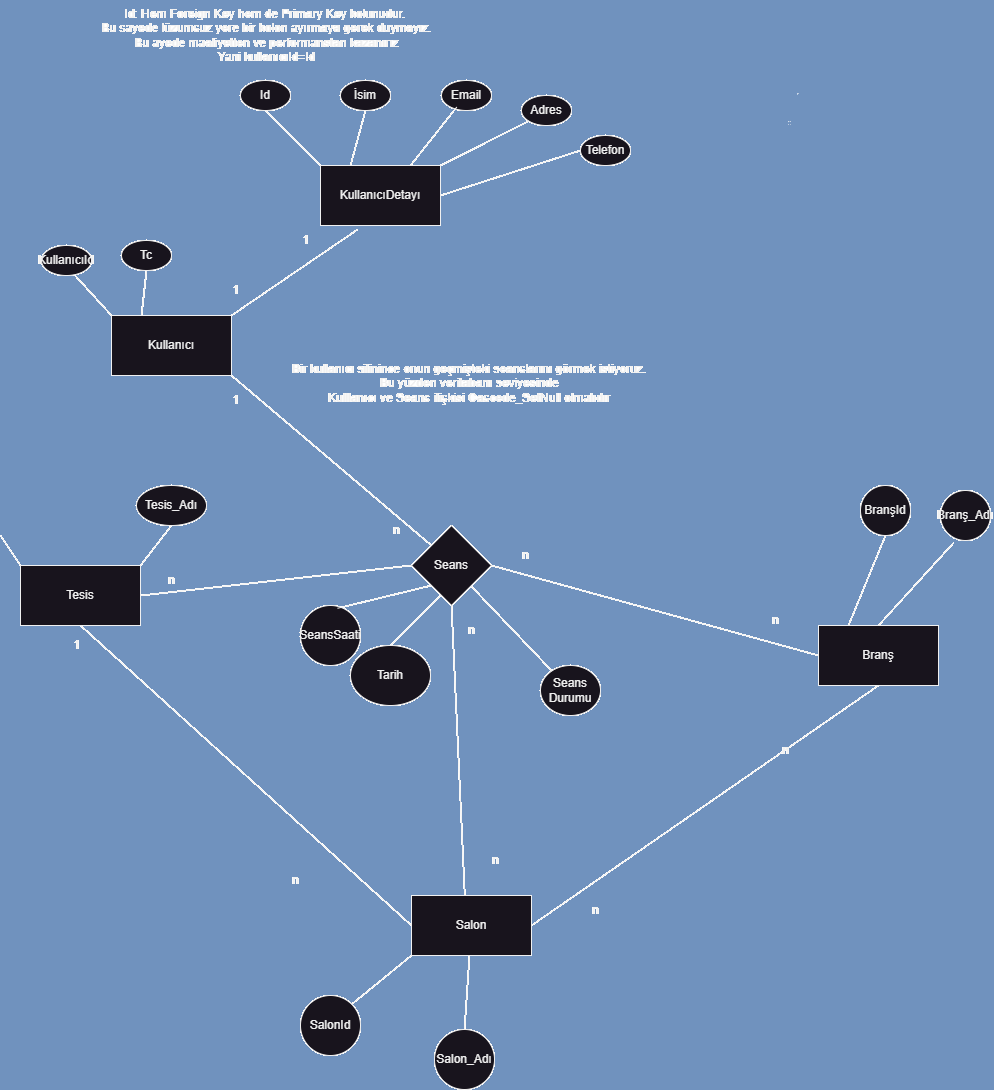

The diagram above was exported from draw.io. Its source (the exported page's mxGraphModel, read from the mxfile embedded in the PNG):
<mxGraphModel dx="1863" dy="702" grid="1" gridSize="10" guides="1" tooltips="1" connect="1" arrows="1" fold="1" page="1" pageScale="1" pageWidth="827" pageHeight="1169" math="0" shadow="0">
  <root>
    <mxCell id="0" />
    <mxCell id="1" parent="0" />
    <mxCell id="HuYTiApz0kX_R3Ryx5mU-1" value="Tesis_Adı" style="ellipse;whiteSpace=wrap;html=1;" parent="1" vertex="1">
      <mxGeometry x="116" y="1210" width="70" height="40" as="geometry" />
    </mxCell>
    <mxCell id="HuYTiApz0kX_R3Ryx5mU-2" value="Branş_Adı" style="ellipse;whiteSpace=wrap;html=1;" parent="1" vertex="1">
      <mxGeometry x="920" y="1215" width="50" height="50" as="geometry" />
    </mxCell>
    <mxCell id="HuYTiApz0kX_R3Ryx5mU-3" value="Salon_Adı" style="ellipse;whiteSpace=wrap;html=1;" parent="1" vertex="1">
      <mxGeometry x="414" y="1754" width="60" height="60" as="geometry" />
    </mxCell>
    <mxCell id="HuYTiApz0kX_R3Ryx5mU-4" value="KullanıcıId" style="ellipse;whiteSpace=wrap;html=1;" parent="1" vertex="1">
      <mxGeometry x="21" y="970" width="50" height="30" as="geometry" />
    </mxCell>
    <mxCell id="HuYTiApz0kX_R3Ryx5mU-5" value="Kullanıcı" style="rounded=0;whiteSpace=wrap;html=1;" parent="1" vertex="1">
      <mxGeometry x="91" y="1040" width="120" height="60" as="geometry" />
    </mxCell>
    <mxCell id="HuYTiApz0kX_R3Ryx5mU-6" value="Tesis" style="rounded=0;whiteSpace=wrap;html=1;" parent="1" vertex="1">
      <mxGeometry y="1290" width="120" height="60" as="geometry" />
    </mxCell>
    <mxCell id="HuYTiApz0kX_R3Ryx5mU-7" value="Branş" style="rounded=0;whiteSpace=wrap;html=1;" parent="1" vertex="1">
      <mxGeometry x="798" y="1350" width="120" height="60" as="geometry" />
    </mxCell>
    <mxCell id="HuYTiApz0kX_R3Ryx5mU-8" value="Salon" style="rounded=0;whiteSpace=wrap;html=1;" parent="1" vertex="1">
      <mxGeometry x="391" y="1620" width="120" height="60" as="geometry" />
    </mxCell>
    <mxCell id="HuYTiApz0kX_R3Ryx5mU-9" value="Tc" style="ellipse;whiteSpace=wrap;html=1;" parent="1" vertex="1">
      <mxGeometry x="101" y="965" width="50" height="30" as="geometry" />
    </mxCell>
    <mxCell id="HuYTiApz0kX_R3Ryx5mU-10" value="Seans" style="rhombus;whiteSpace=wrap;html=1;" parent="1" vertex="1">
      <mxGeometry x="391" y="1250" width="80" height="80" as="geometry" />
    </mxCell>
    <mxCell id="HuYTiApz0kX_R3Ryx5mU-11" value="BranşId" style="ellipse;whiteSpace=wrap;html=1;" parent="1" vertex="1">
      <mxGeometry x="840" y="1210" width="50" height="50" as="geometry" />
    </mxCell>
    <mxCell id="HuYTiApz0kX_R3Ryx5mU-12" value="SalonId" style="ellipse;whiteSpace=wrap;html=1;" parent="1" vertex="1">
      <mxGeometry x="280" y="1720" width="60" height="60" as="geometry" />
    </mxCell>
    <mxCell id="HuYTiApz0kX_R3Ryx5mU-13" value="" style="endArrow=none;html=1;rounded=0;entryX=0.687;entryY=1.028;entryDx=0;entryDy=0;entryPerimeter=0;exitX=0;exitY=0;exitDx=0;exitDy=0;" parent="1" source="HuYTiApz0kX_R3Ryx5mU-5" target="HuYTiApz0kX_R3Ryx5mU-4" edge="1">
      <mxGeometry width="50" height="50" relative="1" as="geometry">
        <mxPoint x="351" y="1070" as="sourcePoint" />
        <mxPoint x="401" y="1020" as="targetPoint" />
      </mxGeometry>
    </mxCell>
    <mxCell id="HuYTiApz0kX_R3Ryx5mU-14" value="" style="endArrow=none;html=1;rounded=0;entryX=0.5;entryY=1;entryDx=0;entryDy=0;exitX=0.25;exitY=0;exitDx=0;exitDy=0;" parent="1" source="HuYTiApz0kX_R3Ryx5mU-5" target="HuYTiApz0kX_R3Ryx5mU-9" edge="1">
      <mxGeometry width="50" height="50" relative="1" as="geometry">
        <mxPoint x="101" y="1050" as="sourcePoint" />
        <mxPoint x="85" y="1011" as="targetPoint" />
      </mxGeometry>
    </mxCell>
    <mxCell id="HuYTiApz0kX_R3Ryx5mU-15" value="" style="endArrow=none;html=1;rounded=0;entryX=0.5;entryY=1;entryDx=0;entryDy=0;exitX=0;exitY=0;exitDx=0;exitDy=0;" parent="1" source="HuYTiApz0kX_R3Ryx5mU-6" edge="1">
      <mxGeometry width="50" height="50" relative="1" as="geometry">
        <mxPoint x="-130" y="1345" as="sourcePoint" />
        <mxPoint x="-20" y="1260" as="targetPoint" />
      </mxGeometry>
    </mxCell>
    <mxCell id="HuYTiApz0kX_R3Ryx5mU-16" value="" style="endArrow=none;html=1;rounded=0;entryX=0.5;entryY=1;entryDx=0;entryDy=0;exitX=1;exitY=0;exitDx=0;exitDy=0;" parent="1" source="HuYTiApz0kX_R3Ryx5mU-6" target="HuYTiApz0kX_R3Ryx5mU-1" edge="1">
      <mxGeometry width="50" height="50" relative="1" as="geometry">
        <mxPoint x="60" y="1345" as="sourcePoint" />
        <mxPoint x="25" y="1317" as="targetPoint" />
      </mxGeometry>
    </mxCell>
    <mxCell id="HuYTiApz0kX_R3Ryx5mU-17" value="" style="endArrow=none;html=1;rounded=0;entryX=0.5;entryY=1;entryDx=0;entryDy=0;exitX=0.25;exitY=0;exitDx=0;exitDy=0;" parent="1" source="HuYTiApz0kX_R3Ryx5mU-7" target="HuYTiApz0kX_R3Ryx5mU-11" edge="1">
      <mxGeometry width="50" height="50" relative="1" as="geometry">
        <mxPoint x="770" y="1300" as="sourcePoint" />
        <mxPoint x="770" y="1265" as="targetPoint" />
      </mxGeometry>
    </mxCell>
    <mxCell id="HuYTiApz0kX_R3Ryx5mU-18" value="" style="endArrow=none;html=1;rounded=0;entryX=0.262;entryY=1.047;entryDx=0;entryDy=0;exitX=0.5;exitY=0;exitDx=0;exitDy=0;entryPerimeter=0;" parent="1" source="HuYTiApz0kX_R3Ryx5mU-7" target="HuYTiApz0kX_R3Ryx5mU-2" edge="1">
      <mxGeometry width="50" height="50" relative="1" as="geometry">
        <mxPoint x="925" y="1303" as="sourcePoint" />
        <mxPoint x="875" y="1270" as="targetPoint" />
      </mxGeometry>
    </mxCell>
    <mxCell id="HuYTiApz0kX_R3Ryx5mU-19" value="" style="endArrow=none;html=1;rounded=0;exitX=1;exitY=0;exitDx=0;exitDy=0;entryX=0;entryY=1;entryDx=0;entryDy=0;" parent="1" source="HuYTiApz0kX_R3Ryx5mU-12" target="HuYTiApz0kX_R3Ryx5mU-8" edge="1">
      <mxGeometry width="50" height="50" relative="1" as="geometry">
        <mxPoint x="346" y="1420" as="sourcePoint" />
        <mxPoint x="379" y="1392" as="targetPoint" />
      </mxGeometry>
    </mxCell>
    <mxCell id="HuYTiApz0kX_R3Ryx5mU-20" value="" style="endArrow=none;html=1;rounded=0;exitX=0.5;exitY=0;exitDx=0;exitDy=0;" parent="1" source="HuYTiApz0kX_R3Ryx5mU-3" target="HuYTiApz0kX_R3Ryx5mU-8" edge="1">
      <mxGeometry width="50" height="50" relative="1" as="geometry">
        <mxPoint x="401" y="1577" as="sourcePoint" />
        <mxPoint x="401" y="1630" as="targetPoint" />
      </mxGeometry>
    </mxCell>
    <mxCell id="HuYTiApz0kX_R3Ryx5mU-21" value="n" style="text;html=1;align=center;verticalAlign=middle;resizable=0;points=[];autosize=1;strokeColor=none;fillColor=none;" parent="1" vertex="1">
      <mxGeometry x="361" y="1240" width="30" height="30" as="geometry" />
    </mxCell>
    <mxCell id="HuYTiApz0kX_R3Ryx5mU-22" value="SeansSaati" style="ellipse;whiteSpace=wrap;html=1;" parent="1" vertex="1">
      <mxGeometry x="280" y="1330" width="60" height="60" as="geometry" />
    </mxCell>
    <mxCell id="HuYTiApz0kX_R3Ryx5mU-23" value="Tarih" style="ellipse;whiteSpace=wrap;html=1;" parent="1" vertex="1">
      <mxGeometry x="330" y="1370" width="80" height="60" as="geometry" />
    </mxCell>
    <mxCell id="HuYTiApz0kX_R3Ryx5mU-24" value="" style="endArrow=none;html=1;rounded=0;exitX=0.363;exitY=0.875;exitDx=0;exitDy=0;entryX=0.5;entryY=0;entryDx=0;entryDy=0;exitPerimeter=0;" parent="1" source="HuYTiApz0kX_R3Ryx5mU-10" target="HuYTiApz0kX_R3Ryx5mU-23" edge="1">
      <mxGeometry width="50" height="50" relative="1" as="geometry">
        <mxPoint x="708" y="1277" as="sourcePoint" />
        <mxPoint x="708" y="1330" as="targetPoint" />
      </mxGeometry>
    </mxCell>
    <mxCell id="HuYTiApz0kX_R3Ryx5mU-25" value="" style="endArrow=none;html=1;rounded=0;exitX=0;exitY=1;exitDx=0;exitDy=0;entryX=0.617;entryY=0.047;entryDx=0;entryDy=0;entryPerimeter=0;" parent="1" source="HuYTiApz0kX_R3Ryx5mU-10" target="HuYTiApz0kX_R3Ryx5mU-22" edge="1">
      <mxGeometry width="50" height="50" relative="1" as="geometry">
        <mxPoint x="708" y="1277" as="sourcePoint" />
        <mxPoint x="708" y="1330" as="targetPoint" />
      </mxGeometry>
    </mxCell>
    <mxCell id="HuYTiApz0kX_R3Ryx5mU-26" value="1" style="text;html=1;align=center;verticalAlign=middle;resizable=0;points=[];autosize=1;strokeColor=none;fillColor=none;" parent="1" vertex="1">
      <mxGeometry x="41" y="1355" width="30" height="30" as="geometry" />
    </mxCell>
    <mxCell id="HuYTiApz0kX_R3Ryx5mU-27" value="Seans Durumu" style="ellipse;whiteSpace=wrap;html=1;" parent="1" vertex="1">
      <mxGeometry x="520" y="1390" width="60" height="50" as="geometry" />
    </mxCell>
    <mxCell id="HuYTiApz0kX_R3Ryx5mU-28" value="n" style="text;html=1;align=center;verticalAlign=middle;resizable=0;points=[];autosize=1;strokeColor=none;fillColor=none;" parent="1" vertex="1">
      <mxGeometry x="260" y="1590" width="30" height="30" as="geometry" />
    </mxCell>
    <mxCell id="HuYTiApz0kX_R3Ryx5mU-29" value="n" style="text;html=1;align=center;verticalAlign=middle;resizable=0;points=[];autosize=1;strokeColor=none;fillColor=none;" parent="1" vertex="1">
      <mxGeometry x="750" y="1460" width="30" height="30" as="geometry" />
    </mxCell>
    <mxCell id="HuYTiApz0kX_R3Ryx5mU-30" value="n" style="text;html=1;align=center;verticalAlign=middle;resizable=0;points=[];autosize=1;strokeColor=none;fillColor=none;" parent="1" vertex="1">
      <mxGeometry x="560" y="1620" width="30" height="30" as="geometry" />
    </mxCell>
    <mxCell id="HuYTiApz0kX_R3Ryx5mU-31" value="" style="endArrow=none;html=1;rounded=0;entryX=0.5;entryY=1;entryDx=0;entryDy=0;exitX=1;exitY=0.5;exitDx=0;exitDy=0;" parent="1" source="HuYTiApz0kX_R3Ryx5mU-8" target="HuYTiApz0kX_R3Ryx5mU-7" edge="1">
      <mxGeometry width="50" height="50" relative="1" as="geometry">
        <mxPoint x="808" y="1360" as="sourcePoint" />
        <mxPoint x="875" y="1270" as="targetPoint" />
      </mxGeometry>
    </mxCell>
    <mxCell id="HuYTiApz0kX_R3Ryx5mU-32" value="" style="endArrow=none;html=1;rounded=0;entryX=0.5;entryY=1;entryDx=0;entryDy=0;exitX=0;exitY=0.5;exitDx=0;exitDy=0;" parent="1" source="HuYTiApz0kX_R3Ryx5mU-8" target="HuYTiApz0kX_R3Ryx5mU-6" edge="1">
      <mxGeometry width="50" height="50" relative="1" as="geometry">
        <mxPoint x="808" y="1360" as="sourcePoint" />
        <mxPoint x="875" y="1270" as="targetPoint" />
      </mxGeometry>
    </mxCell>
    <mxCell id="HuYTiApz0kX_R3Ryx5mU-33" value="1" style="text;html=1;align=center;verticalAlign=middle;resizable=0;points=[];autosize=1;strokeColor=none;fillColor=none;" parent="1" vertex="1">
      <mxGeometry x="200" y="1110" width="30" height="30" as="geometry" />
    </mxCell>
    <mxCell id="HuYTiApz0kX_R3Ryx5mU-34" value="" style="endArrow=none;html=1;rounded=0;entryX=1;entryY=1;entryDx=0;entryDy=0;exitX=0;exitY=0;exitDx=0;exitDy=0;" parent="1" source="HuYTiApz0kX_R3Ryx5mU-10" target="HuYTiApz0kX_R3Ryx5mU-5" edge="1">
      <mxGeometry width="50" height="50" relative="1" as="geometry">
        <mxPoint x="401" y="1660" as="sourcePoint" />
        <mxPoint x="70" y="1360" as="targetPoint" />
      </mxGeometry>
    </mxCell>
    <mxCell id="HuYTiApz0kX_R3Ryx5mU-35" value="" style="endArrow=none;html=1;rounded=0;entryX=1;entryY=0.5;entryDx=0;entryDy=0;exitX=0;exitY=0.5;exitDx=0;exitDy=0;" parent="1" source="HuYTiApz0kX_R3Ryx5mU-10" target="HuYTiApz0kX_R3Ryx5mU-6" edge="1">
      <mxGeometry width="50" height="50" relative="1" as="geometry">
        <mxPoint x="421" y="1280" as="sourcePoint" />
        <mxPoint x="221" y="1110" as="targetPoint" />
      </mxGeometry>
    </mxCell>
    <mxCell id="HuYTiApz0kX_R3Ryx5mU-36" value="" style="endArrow=none;html=1;rounded=0;entryX=0;entryY=0.5;entryDx=0;entryDy=0;exitX=1;exitY=0.5;exitDx=0;exitDy=0;" parent="1" source="HuYTiApz0kX_R3Ryx5mU-10" target="HuYTiApz0kX_R3Ryx5mU-7" edge="1">
      <mxGeometry width="50" height="50" relative="1" as="geometry">
        <mxPoint x="401" y="1300" as="sourcePoint" />
        <mxPoint x="130" y="1330" as="targetPoint" />
      </mxGeometry>
    </mxCell>
    <mxCell id="HuYTiApz0kX_R3Ryx5mU-37" value="" style="endArrow=none;html=1;rounded=0;entryX=0.444;entryY=-0.013;entryDx=0;entryDy=0;exitX=0.5;exitY=1;exitDx=0;exitDy=0;entryPerimeter=0;" parent="1" source="HuYTiApz0kX_R3Ryx5mU-10" target="HuYTiApz0kX_R3Ryx5mU-8" edge="1">
      <mxGeometry width="50" height="50" relative="1" as="geometry">
        <mxPoint x="481" y="1300" as="sourcePoint" />
        <mxPoint x="808" y="1390" as="targetPoint" />
      </mxGeometry>
    </mxCell>
    <mxCell id="HuYTiApz0kX_R3Ryx5mU-38" value="" style="endArrow=none;html=1;rounded=0;" parent="1" source="HuYTiApz0kX_R3Ryx5mU-10" target="HuYTiApz0kX_R3Ryx5mU-27" edge="1">
      <mxGeometry width="50" height="50" relative="1" as="geometry">
        <mxPoint x="461" y="1320" as="sourcePoint" />
        <mxPoint x="540" y="1350" as="targetPoint" />
      </mxGeometry>
    </mxCell>
    <mxCell id="HuYTiApz0kX_R3Ryx5mU-39" value="n" style="text;html=1;align=center;verticalAlign=middle;resizable=0;points=[];autosize=1;strokeColor=none;fillColor=none;" parent="1" vertex="1">
      <mxGeometry x="136" y="1290" width="30" height="30" as="geometry" />
    </mxCell>
    <mxCell id="HuYTiApz0kX_R3Ryx5mU-40" value="n" style="text;html=1;align=center;verticalAlign=middle;resizable=0;points=[];autosize=1;strokeColor=none;fillColor=none;" parent="1" vertex="1">
      <mxGeometry x="436" y="1340" width="30" height="30" as="geometry" />
    </mxCell>
    <mxCell id="HuYTiApz0kX_R3Ryx5mU-41" value="n" style="text;html=1;align=center;verticalAlign=middle;resizable=0;points=[];autosize=1;strokeColor=none;fillColor=none;" parent="1" vertex="1">
      <mxGeometry x="460" y="1570" width="30" height="30" as="geometry" />
    </mxCell>
    <mxCell id="HuYTiApz0kX_R3Ryx5mU-42" value="n" style="text;html=1;align=center;verticalAlign=middle;resizable=0;points=[];autosize=1;strokeColor=none;fillColor=none;" parent="1" vertex="1">
      <mxGeometry x="490" y="1265" width="30" height="30" as="geometry" />
    </mxCell>
    <mxCell id="HuYTiApz0kX_R3Ryx5mU-43" value="n" style="text;html=1;align=center;verticalAlign=middle;resizable=0;points=[];autosize=1;strokeColor=none;fillColor=none;" parent="1" vertex="1">
      <mxGeometry x="740" y="1330" width="30" height="30" as="geometry" />
    </mxCell>
    <mxCell id="HuYTiApz0kX_R3Ryx5mU-44" value="KullanıcıDetayı" style="rounded=0;whiteSpace=wrap;html=1;" parent="1" vertex="1">
      <mxGeometry x="300" y="890" width="120" height="60" as="geometry" />
    </mxCell>
    <mxCell id="HuYTiApz0kX_R3Ryx5mU-45" value="" style="endArrow=none;html=1;rounded=0;entryX=1;entryY=0;entryDx=0;entryDy=0;exitX=0.309;exitY=1.067;exitDx=0;exitDy=0;exitPerimeter=0;" parent="1" source="HuYTiApz0kX_R3Ryx5mU-44" target="HuYTiApz0kX_R3Ryx5mU-5" edge="1">
      <mxGeometry width="50" height="50" relative="1" as="geometry">
        <mxPoint x="421" y="1280" as="sourcePoint" />
        <mxPoint x="221" y="1110" as="targetPoint" />
      </mxGeometry>
    </mxCell>
    <mxCell id="HuYTiApz0kX_R3Ryx5mU-46" value="1" style="text;html=1;align=center;verticalAlign=middle;resizable=0;points=[];autosize=1;strokeColor=none;fillColor=none;" parent="1" vertex="1">
      <mxGeometry x="200" y="1000" width="30" height="30" as="geometry" />
    </mxCell>
    <mxCell id="HuYTiApz0kX_R3Ryx5mU-47" value="1" style="text;html=1;align=center;verticalAlign=middle;resizable=0;points=[];autosize=1;strokeColor=none;fillColor=none;" parent="1" vertex="1">
      <mxGeometry x="270" y="950" width="30" height="30" as="geometry" />
    </mxCell>
    <mxCell id="HuYTiApz0kX_R3Ryx5mU-48" value="İsim" style="ellipse;whiteSpace=wrap;html=1;" parent="1" vertex="1">
      <mxGeometry x="320" y="805" width="50" height="30" as="geometry" />
    </mxCell>
    <mxCell id="HuYTiApz0kX_R3Ryx5mU-49" value="Email" style="ellipse;whiteSpace=wrap;html=1;" parent="1" vertex="1">
      <mxGeometry x="421" y="805" width="50" height="30" as="geometry" />
    </mxCell>
    <mxCell id="HuYTiApz0kX_R3Ryx5mU-50" value="Adres" style="ellipse;whiteSpace=wrap;html=1;" parent="1" vertex="1">
      <mxGeometry x="501" y="820" width="50" height="30" as="geometry" />
    </mxCell>
    <mxCell id="HuYTiApz0kX_R3Ryx5mU-51" value="Telefon" style="ellipse;whiteSpace=wrap;html=1;" parent="1" vertex="1">
      <mxGeometry x="560" y="860" width="50" height="30" as="geometry" />
    </mxCell>
    <mxCell id="HuYTiApz0kX_R3Ryx5mU-52" value="" style="endArrow=none;html=1;rounded=0;entryX=0.5;entryY=1;entryDx=0;entryDy=0;exitX=0.25;exitY=0;exitDx=0;exitDy=0;" parent="1" source="HuYTiApz0kX_R3Ryx5mU-44" target="HuYTiApz0kX_R3Ryx5mU-48" edge="1">
      <mxGeometry width="50" height="50" relative="1" as="geometry">
        <mxPoint x="131" y="1050" as="sourcePoint" />
        <mxPoint x="136" y="1005" as="targetPoint" />
      </mxGeometry>
    </mxCell>
    <mxCell id="HuYTiApz0kX_R3Ryx5mU-53" value="" style="endArrow=none;html=1;rounded=0;entryX=0.304;entryY=0.887;entryDx=0;entryDy=0;exitX=0.75;exitY=0;exitDx=0;exitDy=0;entryPerimeter=0;" parent="1" source="HuYTiApz0kX_R3Ryx5mU-44" target="HuYTiApz0kX_R3Ryx5mU-49" edge="1">
      <mxGeometry width="50" height="50" relative="1" as="geometry">
        <mxPoint x="340" y="900" as="sourcePoint" />
        <mxPoint x="355" y="845" as="targetPoint" />
      </mxGeometry>
    </mxCell>
    <mxCell id="HuYTiApz0kX_R3Ryx5mU-54" value="" style="endArrow=none;html=1;rounded=0;entryX=0;entryY=1;entryDx=0;entryDy=0;exitX=1;exitY=0;exitDx=0;exitDy=0;" parent="1" source="HuYTiApz0kX_R3Ryx5mU-44" target="HuYTiApz0kX_R3Ryx5mU-50" edge="1">
      <mxGeometry width="50" height="50" relative="1" as="geometry">
        <mxPoint x="400" y="900" as="sourcePoint" />
        <mxPoint x="446" y="842" as="targetPoint" />
      </mxGeometry>
    </mxCell>
    <mxCell id="HuYTiApz0kX_R3Ryx5mU-55" value="" style="endArrow=none;html=1;rounded=0;entryX=0;entryY=0.5;entryDx=0;entryDy=0;exitX=1;exitY=0.5;exitDx=0;exitDy=0;" parent="1" source="HuYTiApz0kX_R3Ryx5mU-44" target="HuYTiApz0kX_R3Ryx5mU-51" edge="1">
      <mxGeometry width="50" height="50" relative="1" as="geometry">
        <mxPoint x="430" y="900" as="sourcePoint" />
        <mxPoint x="518" y="856" as="targetPoint" />
      </mxGeometry>
    </mxCell>
    <mxCell id="HuYTiApz0kX_R3Ryx5mU-56" value="Id" style="ellipse;whiteSpace=wrap;html=1;" parent="1" vertex="1">
      <mxGeometry x="220" y="805" width="50" height="30" as="geometry" />
    </mxCell>
    <mxCell id="HuYTiApz0kX_R3Ryx5mU-57" value="" style="endArrow=none;html=1;rounded=0;entryX=0.5;entryY=1;entryDx=0;entryDy=0;exitX=0;exitY=0;exitDx=0;exitDy=0;" parent="1" source="HuYTiApz0kX_R3Ryx5mU-44" target="HuYTiApz0kX_R3Ryx5mU-56" edge="1">
      <mxGeometry width="50" height="50" relative="1" as="geometry">
        <mxPoint x="340" y="900" as="sourcePoint" />
        <mxPoint x="355" y="845" as="targetPoint" />
      </mxGeometry>
    </mxCell>
    <mxCell id="HuYTiApz0kX_R3Ryx5mU-58" value="Id: Hem Foreign Key hem de Primary Key kolunudur.&amp;nbsp;&lt;div&gt;Bu sayede lüzumsuz yere bir kolon ayırmaya gerek duymayız.&lt;/div&gt;&lt;div&gt;Bu ayede maaliyetten ve performanstan kazanırız&lt;/div&gt;&lt;div&gt;Yani kullanıcıId=Id&lt;/div&gt;" style="text;html=1;align=center;verticalAlign=middle;resizable=0;points=[];autosize=1;strokeColor=none;fillColor=none;" parent="1" vertex="1">
      <mxGeometry x="71" y="725" width="350" height="70" as="geometry" />
    </mxCell>
    <mxCell id="HuYTiApz0kX_R3Ryx5mU-59" value="&lt;div style=&quot;text-align: center;&quot;&gt;&lt;span style=&quot;background-color: initial; text-wrap: nowrap;&quot;&gt;Bir kullanıcı silinince onun geçmişteki seanslarını görmek istiyoruz.&lt;/span&gt;&lt;/div&gt;&lt;div style=&quot;text-align: center;&quot;&gt;&lt;span style=&quot;background-color: initial; text-wrap: nowrap;&quot;&gt;Bu yüzden veritabanı seviyesinde&lt;/span&gt;&lt;/div&gt;&lt;div style=&quot;text-align: center;&quot;&gt;&lt;span style=&quot;background-color: initial; text-wrap: nowrap;&quot;&gt;Kulllanıcı ve Seans ilişkisi Cascede_SetNull olmalıdır&lt;/span&gt;&lt;/div&gt;" style="text;whiteSpace=wrap;html=1;" parent="1" vertex="1">
      <mxGeometry x="270" y="1080" width="360" height="80" as="geometry" />
    </mxCell>
  </root>
</mxGraphModel>